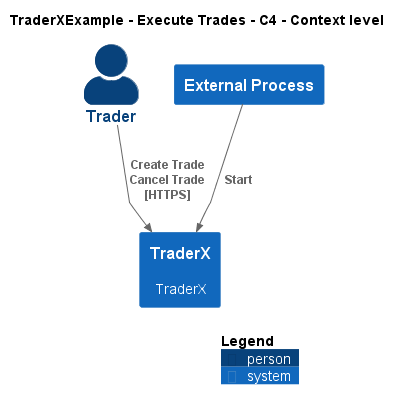

The diagram above was rendered by PlantUML. Its source (embedded in the PNG):
@startuml
!include ..\..\..\.c4s\C4_Context.puml

AddElementTag("c4interflow:lifecycle:new", $bgColor=green, $fontColor=#ffffff, $borderColor=green, $shadowing="False")
AddElementTag("c4interflow:lifecycle:changed", $bgColor=orange, $fontColor=#ffffff, $borderColor=orange, $shadowing="False")
AddElementTag("c4interflow:lifecycle:removed", $bgColor=red, $fontColor=#ffffff, $borderColor=red, $shadowing="False")

AddRelTag("c4interflow:lifecycle:new", $textColor=green, $lineColor=green)
AddRelTag("c4interflow:lifecycle:changed", $textColor=orange, $lineColor=orange)
AddRelTag("c4interflow:lifecycle:removed", $textColor=red, $lineColor=red)

SHOW_PERSON_PORTRAIT()
LAYOUT_TOP_DOWN()

skinparam linetype polyline

title TraderXExample - Execute Trades - C4 - Context level

Person(TraderXExample.Actors.Trader, "Trader", "")
System(TraderXExample.SoftwareSystems.TraderX, "TraderX", "TraderX")
System(TraderXExample.Actors.ExternalProcess, "External Process", "")

Rel(TraderXExample.Actors.Trader, TraderXExample.SoftwareSystems.TraderX, "Create Trade\nCancel Trade\n[HTTPS]", $tags='protocol:https')
Rel(TraderXExample.Actors.ExternalProcess, TraderXExample.SoftwareSystems.TraderX, "Start")


SHOW_LEGEND()
@enduml